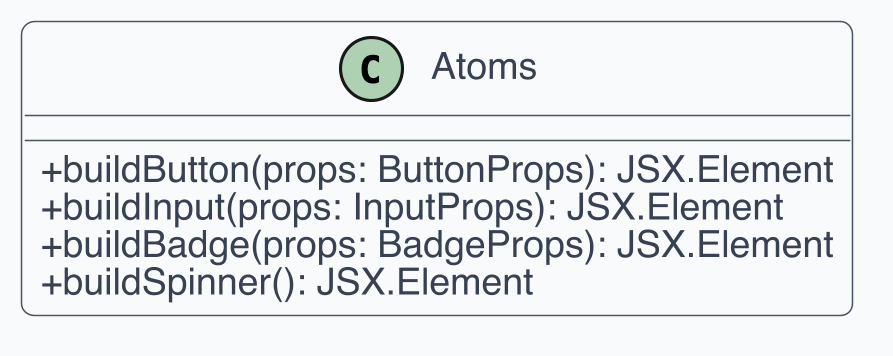

The diagram above was rendered by PlantUML. Its source (embedded in the PNG):
@startuml
!include _style.iuml
class Atoms {
  +buildButton(props: ButtonProps): JSX.Element
  +buildInput(props: InputProps): JSX.Element
  +buildBadge(props: BadgeProps): JSX.Element
  +buildSpinner(): JSX.Element
}
@enduml